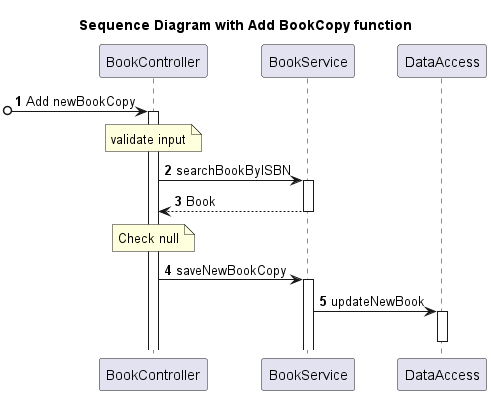

The diagram above was rendered by PlantUML. Its source (embedded in the PNG):
@startuml

title Sequence Diagram with Add BookCopy function

autonumber

participant "BookController" as bc
participant "BookService" as bs
participant "DataAccess" as da

[o-> bc++: Add newBookCopy
note over bc: validate input
bc -> bs++: searchBookByISBN
return Book

note over bc: Check null
bc -> bs++: saveNewBookCopy
bs -> da++: updateNewBook
deactivate

@enduml